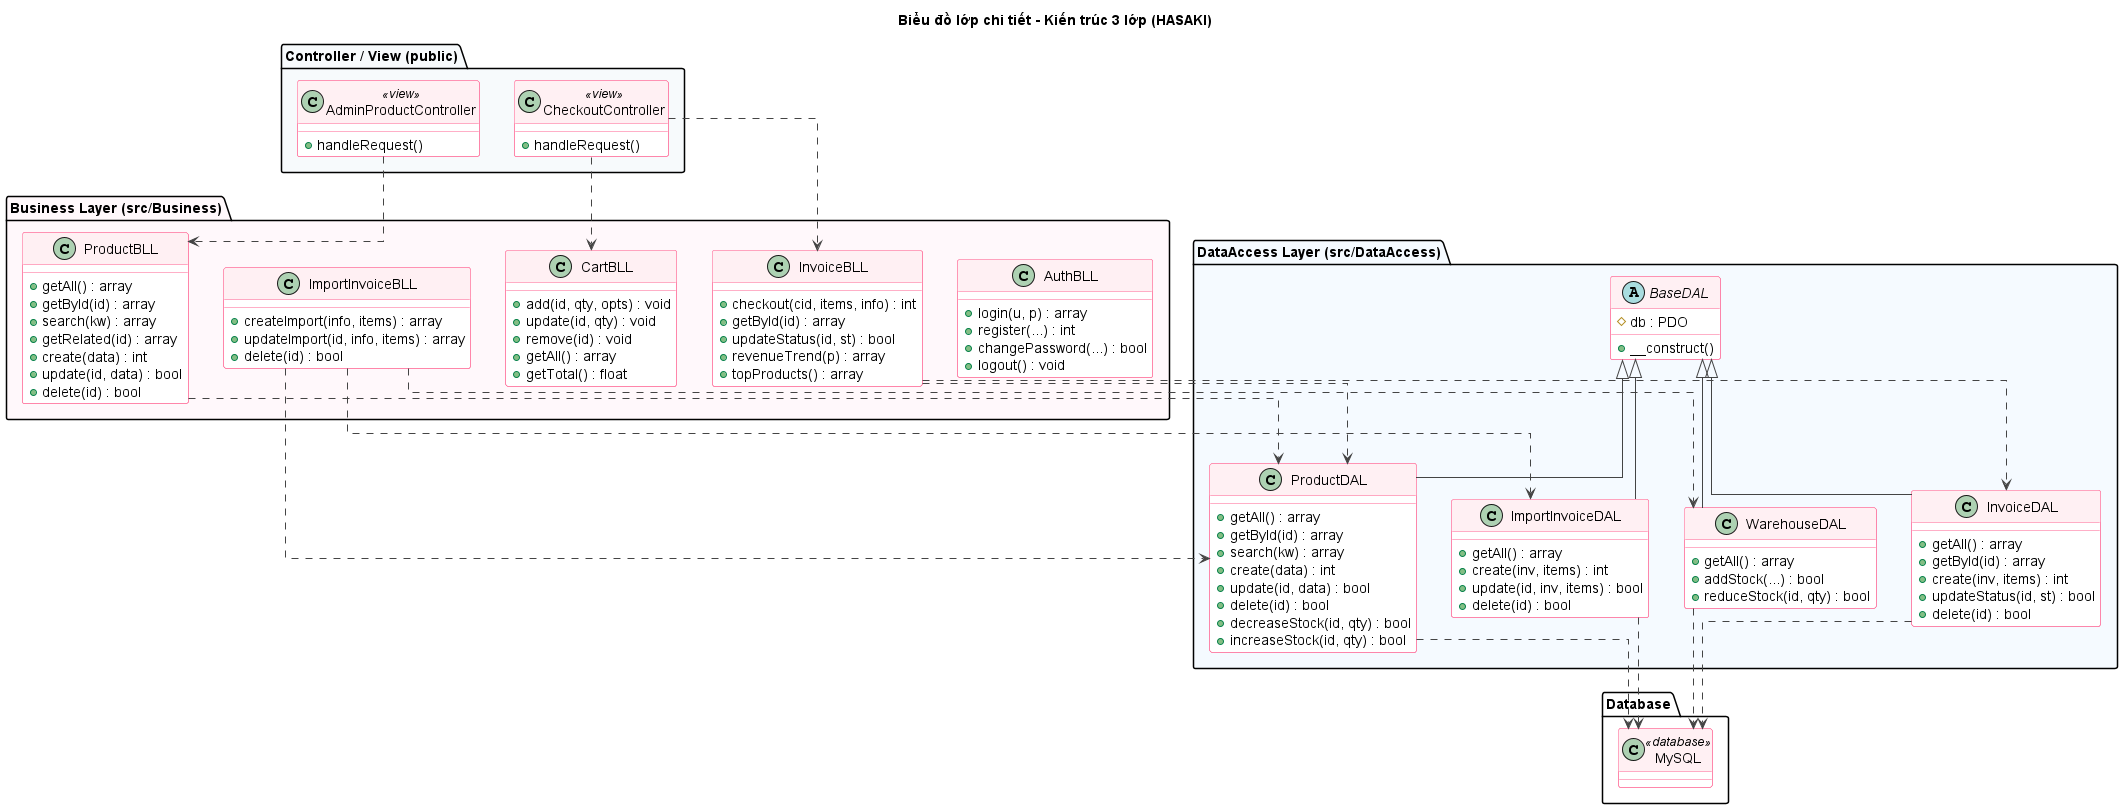

The diagram above was rendered by PlantUML. Its source (embedded in the PNG):
@startuml class-chitiet
title Biểu đồ lớp chi tiết - Kiến trúc 3 lớp (HASAKI)
skinparam shadowing false
skinparam linetype ortho
skinparam class {
  BackgroundColor #FFFFFF
  BorderColor #FF5E8E
  ArrowColor #444444
  HeaderBackgroundColor #FFF0F3
}

package "Controller / View (public)" #F7FAFC {
  class CheckoutController <<view>> {
    +handleRequest()
  }
  class AdminProductController <<view>> {
    +handleRequest()
  }
}

package "Business Layer (src/Business)" #FFF8FB {
  class AuthBLL {
    +login(u, p) : array
    +register(...) : int
    +changePassword(...) : bool
    +logout() : void
  }
  class CartBLL {
    +add(id, qty, opts) : void
    +update(id, qty) : void
    +remove(id) : void
    +getAll() : array
    +getTotal() : float
  }
  class ProductBLL {
    +getAll() : array
    +getById(id) : array
    +search(kw) : array
    +getRelated(id) : array
    +create(data) : int
    +update(id, data) : bool
    +delete(id) : bool
  }
  class InvoiceBLL {
    +checkout(cid, items, info) : int
    +getById(id) : array
    +updateStatus(id, st) : bool
    +revenueTrend(p) : array
    +topProducts() : array
  }
  class ImportInvoiceBLL {
    +createImport(info, items) : array
    +updateImport(id, info, items) : array
    +delete(id) : bool
  }
}

package "DataAccess Layer (src/DataAccess)" #F5FAFF {
  abstract class BaseDAL {
    #db : PDO
    +__construct()
  }
  class ProductDAL {
    +getAll() : array
    +getById(id) : array
    +search(kw) : array
    +create(data) : int
    +update(id, data) : bool
    +delete(id) : bool
    +decreaseStock(id, qty) : bool
    +increaseStock(id, qty) : bool
  }
  class InvoiceDAL {
    +getAll() : array
    +getById(id) : array
    +create(inv, items) : int
    +updateStatus(id, st) : bool
    +delete(id) : bool
  }
  class ImportInvoiceDAL {
    +getAll() : array
    +create(inv, items) : int
    +update(id, inv, items) : bool
    +delete(id) : bool
  }
  class WarehouseDAL {
    +getAll() : array
    +addStock(...) : bool
    +reduceStock(id, qty) : bool
  }
}

package "Database" #FFFFFF {
  class MySQL <<database>>
}

' Quan hệ kế thừa DAL
BaseDAL <|-- ProductDAL
BaseDAL <|-- InvoiceDAL
BaseDAL <|-- ImportInvoiceDAL
BaseDAL <|-- WarehouseDAL

' Controller -> BLL
CheckoutController ..> InvoiceBLL
CheckoutController ..> CartBLL
AdminProductController ..> ProductBLL

' BLL -> DAL
ProductBLL ..> ProductDAL
InvoiceBLL ..> InvoiceDAL
InvoiceBLL ..> ProductDAL
ImportInvoiceBLL ..> ImportInvoiceDAL
ImportInvoiceBLL ..> ProductDAL
ImportInvoiceBLL ..> WarehouseDAL

' DAL -> DB
ProductDAL ..> MySQL
InvoiceDAL ..> MySQL
ImportInvoiceDAL ..> MySQL
WarehouseDAL ..> MySQL

@enduml